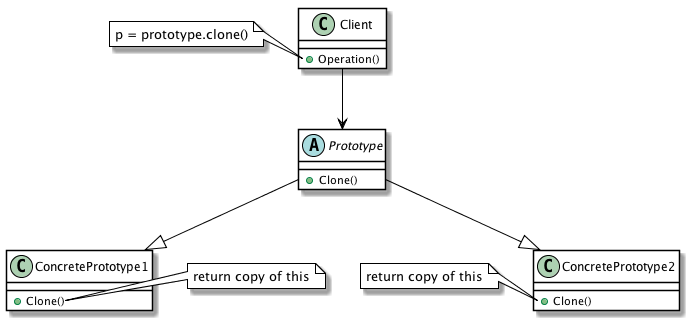

The diagram above was rendered by PlantUML. Its source (embedded in the PNG):
@startuml

skinparam classBackgroundColor white
skinparam classBorderColor black
skinparam classArrowColor black
skinparam noteBackgroundColor white
skinparam noteBorderColor black


class Client {
  +Operation()
}

note left of Client::Operation
  p = prototype.clone()
end note

abstract Prototype {
  +Clone()
}

class ConcretePrototype1 {
  +Clone()
}

note right of ConcretePrototype1::Clone
  return copy of this
end note

class ConcretePrototype2 {
  +Clone()
}

note left of ConcretePrototype2::Clone
  return copy of this
end note

Client --> Prototype
Prototype --|> ConcretePrototype1
Prototype --|> ConcretePrototype2

@enduml